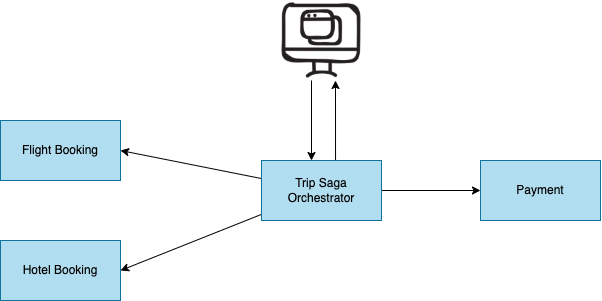

The diagram above was exported from draw.io. Its source (the exported page's mxGraphModel, read from the mxfile embedded in the PNG):
<mxGraphModel dx="1075" dy="533" grid="1" gridSize="10" guides="1" tooltips="1" connect="1" arrows="1" fold="1" page="1" pageScale="1" pageWidth="850" pageHeight="1100" math="0" shadow="0">
  <root>
    <mxCell id="0" />
    <mxCell id="1" parent="0" />
    <mxCell id="3vdfHPwaMklC-XeLcRmN-10" style="edgeStyle=orthogonalEdgeStyle;rounded=0;orthogonalLoop=1;jettySize=auto;html=1;entryX=0.5;entryY=0;entryDx=0;entryDy=0;" edge="1" parent="1">
      <mxGeometry relative="1" as="geometry">
        <mxPoint x="391" y="119.99999999999994" as="sourcePoint" />
        <mxPoint x="391" y="200" as="targetPoint" />
      </mxGeometry>
    </mxCell>
    <mxCell id="3vdfHPwaMklC-XeLcRmN-1" value="" style="shape=image;html=1;verticalAlign=top;verticalLabelPosition=bottom;labelBackgroundColor=#ffffff;imageAspect=0;aspect=fixed;image=https://cdn4.iconfinder.com/data/icons/online-marketing-hand-drawn-vol-2/52/html__online__web__data__seo__internet__www-128.png" vertex="1" parent="1">
      <mxGeometry x="361" y="40" width="80" height="80" as="geometry" />
    </mxCell>
    <mxCell id="3vdfHPwaMklC-XeLcRmN-9" style="edgeStyle=orthogonalEdgeStyle;rounded=0;orthogonalLoop=1;jettySize=auto;html=1;entryX=0.75;entryY=1;entryDx=0;entryDy=0;exitX=0.667;exitY=0;exitDx=0;exitDy=0;exitPerimeter=0;" edge="1" parent="1">
      <mxGeometry relative="1" as="geometry">
        <mxPoint x="415.03999999999996" y="200" as="sourcePoint" />
        <mxPoint x="415" y="119.99999999999994" as="targetPoint" />
      </mxGeometry>
    </mxCell>
    <mxCell id="3vdfHPwaMklC-XeLcRmN-11" style="rounded=0;orthogonalLoop=1;jettySize=auto;html=1;entryX=1;entryY=0.5;entryDx=0;entryDy=0;" edge="1" parent="1" source="3vdfHPwaMklC-XeLcRmN-2" target="3vdfHPwaMklC-XeLcRmN-4">
      <mxGeometry relative="1" as="geometry" />
    </mxCell>
    <mxCell id="3vdfHPwaMklC-XeLcRmN-12" style="edgeStyle=none;rounded=0;orthogonalLoop=1;jettySize=auto;html=1;entryX=1;entryY=0.5;entryDx=0;entryDy=0;" edge="1" parent="1" source="3vdfHPwaMklC-XeLcRmN-2" target="3vdfHPwaMklC-XeLcRmN-5">
      <mxGeometry relative="1" as="geometry" />
    </mxCell>
    <mxCell id="3vdfHPwaMklC-XeLcRmN-13" style="edgeStyle=none;rounded=0;orthogonalLoop=1;jettySize=auto;html=1;entryX=0;entryY=0.5;entryDx=0;entryDy=0;" edge="1" parent="1" source="3vdfHPwaMklC-XeLcRmN-2" target="3vdfHPwaMklC-XeLcRmN-3">
      <mxGeometry relative="1" as="geometry" />
    </mxCell>
    <mxCell id="3vdfHPwaMklC-XeLcRmN-2" value="Trip Saga Orchestrator" style="rounded=0;whiteSpace=wrap;html=1;fillColor=#b1ddf0;strokeColor=#10739e;" vertex="1" parent="1">
      <mxGeometry x="341" y="200" width="120" height="60" as="geometry" />
    </mxCell>
    <mxCell id="3vdfHPwaMklC-XeLcRmN-3" value="Payment" style="rounded=0;whiteSpace=wrap;html=1;fillColor=#b1ddf0;strokeColor=#10739e;" vertex="1" parent="1">
      <mxGeometry x="560" y="200" width="120" height="60" as="geometry" />
    </mxCell>
    <mxCell id="3vdfHPwaMklC-XeLcRmN-4" value="Flight Booking" style="rounded=0;whiteSpace=wrap;html=1;fillColor=#b1ddf0;strokeColor=#10739e;" vertex="1" parent="1">
      <mxGeometry x="80" y="160" width="120" height="60" as="geometry" />
    </mxCell>
    <mxCell id="3vdfHPwaMklC-XeLcRmN-5" value="Hotel Booking" style="rounded=0;whiteSpace=wrap;html=1;fillColor=#b1ddf0;strokeColor=#10739e;" vertex="1" parent="1">
      <mxGeometry x="80" y="280" width="120" height="60" as="geometry" />
    </mxCell>
  </root>
</mxGraphModel>